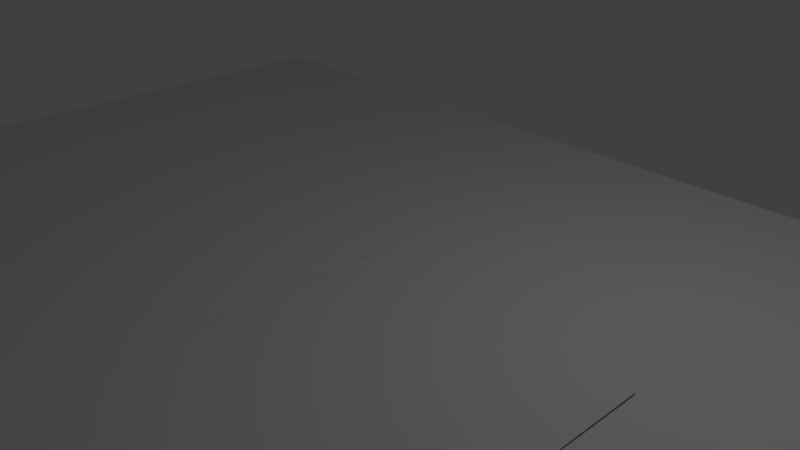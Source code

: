 # Source: road.blend  (saved by Blender 2.79.0; exported with 4.5.12 LTS)
import bpy
from mathutils import Matrix  # noqa: F401  (used for matrix-valued properties, if any)

bpy.ops.wm.read_factory_settings(use_empty=True)
scene = bpy.context.scene
scene.name = 'Scene'

# ---- collections
col_collection_1 = bpy.data.collections.new('Collection 1'); scene.collection.children.link(col_collection_1)

# ---- world
world_world = bpy.data.worlds.new('World'); scene.world = world_world
world_world.color = (0.05088, 0.05088, 0.05088)
world_world.use_sun_shadow = False
world_world.sun_shadow_jitter_overblur = 0.0
world_world.cycles.sampling_method = 'MANUAL'

# ---- cameras
cam_camera = bpy.data.cameras.new('Camera')
cam_camera.clip_end = 100.0
cam_camera.lens = 35.0
cam_camera.sensor_width = 32.0
cam_camera.sensor_height = 18.0
cam_camera.ortho_scale = 7.314
cam_camera.dof.focus_distance = 0.0
cam_camera.dof.aperture_fstop = 128.0

# ---- lights
light_lamp = bpy.data.lights.new('Lamp', 'POINT')
light_lamp.transmission_factor = 0.0
light_lamp.cutoff_distance = 30.0
light_lamp.energy = 100.0
light_lamp.shadow_buffer_clip_start = 1.001
light_lamp.shadow_soft_size = 0.1
light_lamp.shadow_maximum_resolution = 0.006
light_lamp.use_absolute_resolution = True

# ---- meshes
me_circle = bpy.data.meshes.new('Circle')
me_circle.from_pydata([(-7.983, 5.022, -5.593e-09), (-7.979, 0.08891, 6.515e-08), (-3.975, 0.08033, 0.0), (-4.013, 5.007, 0.0), (-7.982, -0.01764, 8.885e-07), (-3.97, -0.02038, 1.712e-06), (-3.976, -5.009, 1.907e-06), (-7.977, -5.025, 2.531e-06), (0.04474, 5.013, 1.426e-07), (0.03708, 0.05336, 0.0), (0.009166, -4.994, -1.04e-06), (4.0, 5.011, -6.737e-08), (3.992, 0.0448, 0.0), (0.0522, -0.03955, 0.0), (4.014, -0.03955, 0.0), (3.985, -5.005, 2.08e-07), (8.034, -4.997, -4.16e-07), (7.993, 0.007875, 0.0), (8.021, 5.013, -1.303e-07)], [], [(2, 3, 0), (1, 2, 0), (1, 4, 2), (4, 5, 2), (6, 5, 7), (5, 4, 7), (8, 3, 9), (3, 2, 9), (6, 10, 2), (9, 2, 10), (11, 8, 12), (9, 12, 8), (12, 9, 13), (13, 14, 12), (14, 13, 15), (10, 15, 13), (15, 16, 12), (16, 17, 12), (12, 17, 11), (17, 18, 11)])
me_circle.use_remesh_preserve_volume = False
me_circle.use_remesh_preserve_attributes = False
me_circle.use_mirror_vertex_groups = False
me_circle.update()

# ---- objects
ob_circle = bpy.data.objects.new('Circle', me_circle)
ob_lamp = bpy.data.objects.new('Lamp', light_lamp)
ob_camera = bpy.data.objects.new('Camera', cam_camera)

# ---- transforms, parenting, visibility, modifiers, constraints
ob_circle.location = (-0.01777, -0.01785, 0.0)
ob_circle.lineart.crease_threshold = 0.0
ob_lamp.location = (4.076, 1.005, 5.904)
ob_lamp.rotation_euler = (0.6503, 0.05522, 1.866)
ob_lamp.lock_rotations_4d = False
ob_lamp.empty_display_type = 'ARROWS'
ob_lamp.color = (0.0, 0.0, 0.0, 0.0)
ob_lamp.lineart.crease_threshold = 0.0
ob_camera.location = (7.481, -6.508, 5.344)
ob_camera.rotation_euler = (1.109, 0.0, 0.8149)
ob_camera.lock_rotations_4d = False
ob_camera.empty_display_type = 'ARROWS'
ob_camera.color = (0.0, 0.0, 0.0, 0.0)
ob_camera.display_type = 'WIRE'
ob_camera.lineart.crease_threshold = 0.0

# ---- collection membership
col_collection_1.objects.link(ob_circle)
col_collection_1.objects.link(ob_lamp)
col_collection_1.objects.link(ob_camera)

# ---- scene / render settings (as saved in the file)
scene.camera = ob_camera
scene.frame_start = 1; scene.frame_end = 250; scene.frame_set(1)
scene.render.engine = 'BLENDER_EEVEE_NEXT'
scene.render.resolution_percentage = 50
scene.render.dither_intensity = 0.0
scene.cycles.use_denoising = False
scene.cycles.samples = 128
scene.cycles.sampling_pattern = 'TABULATED_SOBOL'
scene.cycles.use_adaptive_sampling = False
scene.cycles.use_light_tree = False
scene.cycles.blur_glossy = 0.0
scene.cycles.sample_clamp_indirect = 0.0
scene.view_settings.view_transform = 'Standard'
bpy.context.view_layer.update()
